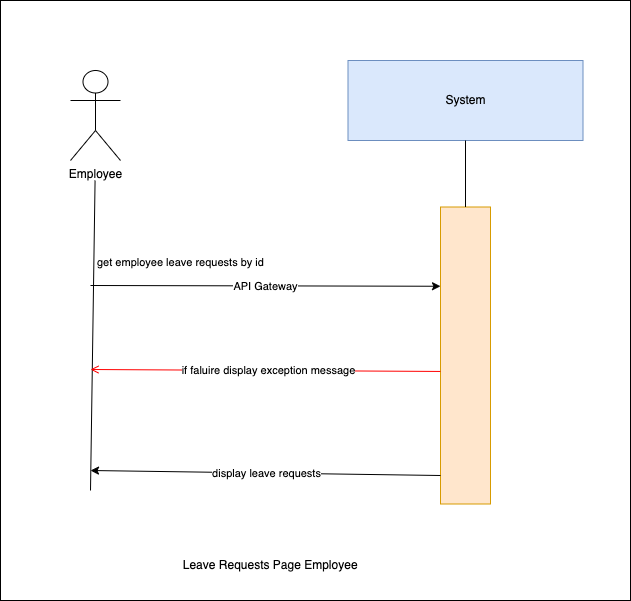

The diagram above was exported from draw.io. Its source (the exported page's mxGraphModel, read from the mxfile embedded in the PNG):
<mxGraphModel dx="1030" dy="500" grid="1" gridSize="10" guides="1" tooltips="1" connect="1" arrows="1" fold="1" page="1" pageScale="1" pageWidth="850" pageHeight="1100" background="#ffffff" math="0" shadow="0">
  <root>
    <mxCell id="0" />
    <mxCell id="1" parent="0" />
    <mxCell id="9" value="" style="whiteSpace=wrap;html=1;" vertex="1" parent="1">
      <mxGeometry x="140" y="230" width="630" height="600" as="geometry" />
    </mxCell>
    <mxCell id="0XNInrx-Nnn9Z4QuyvJh-1" value="System" style="rounded=0;whiteSpace=wrap;html=1;fillColor=#dae8fc;strokeColor=#6c8ebf;" parent="1" vertex="1">
      <mxGeometry x="487.5" y="290" width="235" height="80" as="geometry" />
    </mxCell>
    <mxCell id="0XNInrx-Nnn9Z4QuyvJh-2" value="" style="rounded=0;whiteSpace=wrap;html=1;fillColor=#ffe6cc;strokeColor=#d79b00;" parent="1" vertex="1">
      <mxGeometry x="580" y="436.5" width="50" height="297" as="geometry" />
    </mxCell>
    <mxCell id="0XNInrx-Nnn9Z4QuyvJh-3" value="" style="endArrow=none;html=1;rounded=0;entryX=0.5;entryY=1;entryDx=0;entryDy=0;exitX=0.5;exitY=0;exitDx=0;exitDy=0;" parent="1" source="0XNInrx-Nnn9Z4QuyvJh-2" target="0XNInrx-Nnn9Z4QuyvJh-1" edge="1">
      <mxGeometry width="50" height="50" relative="1" as="geometry">
        <mxPoint x="439" y="780" as="sourcePoint" />
        <mxPoint x="489" y="730" as="targetPoint" />
      </mxGeometry>
    </mxCell>
    <mxCell id="0XNInrx-Nnn9Z4QuyvJh-4" value="" style="endArrow=classic;html=1;rounded=0;entryX=0;entryY=0.25;entryDx=0;entryDy=0;" parent="1" edge="1">
      <mxGeometry relative="1" as="geometry">
        <mxPoint x="230" y="515" as="sourcePoint" />
        <mxPoint x="580" y="515.75" as="targetPoint" />
        <Array as="points" />
      </mxGeometry>
    </mxCell>
    <mxCell id="0XNInrx-Nnn9Z4QuyvJh-5" value="API Gateway" style="edgeLabel;resizable=0;html=1;;align=center;verticalAlign=middle;" parent="0XNInrx-Nnn9Z4QuyvJh-4" connectable="0" vertex="1">
      <mxGeometry relative="1" as="geometry" />
    </mxCell>
    <mxCell id="0XNInrx-Nnn9Z4QuyvJh-6" value="" style="endArrow=none;html=1;rounded=0;entryX=0.462;entryY=1;entryDx=0;entryDy=0;entryPerimeter=0;" parent="1" edge="1">
      <mxGeometry width="50" height="50" relative="1" as="geometry">
        <mxPoint x="230" y="720" as="sourcePoint" />
        <mxPoint x="234.57000000000016" y="410" as="targetPoint" />
      </mxGeometry>
    </mxCell>
    <mxCell id="0XNInrx-Nnn9Z4QuyvJh-7" value="Employee" style="shape=umlActor;verticalLabelPosition=bottom;verticalAlign=top;html=1;outlineConnect=0;" parent="1" vertex="1">
      <mxGeometry x="210" y="300" width="50" height="90" as="geometry" />
    </mxCell>
    <mxCell id="0XNInrx-Nnn9Z4QuyvJh-8" value="&amp;nbsp;Leave Requests Page Employee" style="text;html=1;align=center;verticalAlign=middle;resizable=0;points=[];autosize=1;strokeColor=none;fillColor=none;" parent="1" vertex="1">
      <mxGeometry x="307.5" y="780" width="200" height="30" as="geometry" />
    </mxCell>
    <mxCell id="0XNInrx-Nnn9Z4QuyvJh-9" value="" style="endArrow=classic;html=1;rounded=0;" parent="1" edge="1">
      <mxGeometry relative="1" as="geometry">
        <mxPoint x="580" y="705" as="sourcePoint" />
        <mxPoint x="230" y="700" as="targetPoint" />
        <Array as="points" />
      </mxGeometry>
    </mxCell>
    <mxCell id="0XNInrx-Nnn9Z4QuyvJh-10" value="display leave requests" style="edgeLabel;resizable=0;html=1;;align=center;verticalAlign=middle;" parent="0XNInrx-Nnn9Z4QuyvJh-9" connectable="0" vertex="1">
      <mxGeometry relative="1" as="geometry" />
    </mxCell>
    <mxCell id="4" value="get employee leave requests by id" style="edgeLabel;resizable=0;html=1;;align=left;verticalAlign=bottom;" parent="1" connectable="0" vertex="1">
      <mxGeometry x="235" y="500" as="geometry" />
    </mxCell>
    <mxCell id="7" value="" style="endArrow=open;strokeColor=#FF0000;endFill=1;rounded=0;exitX=0;exitY=0.382;exitDx=0;exitDy=0;exitPerimeter=0;" parent="1" edge="1">
      <mxGeometry relative="1" as="geometry">
        <mxPoint x="580" y="600.954" as="sourcePoint" />
        <mxPoint x="230" y="599" as="targetPoint" />
        <Array as="points" />
      </mxGeometry>
    </mxCell>
    <mxCell id="8" value="if faluire display&amp;nbsp;exception message" style="edgeLabel;html=1;align=center;verticalAlign=middle;resizable=0;points=[];" parent="7" vertex="1" connectable="0">
      <mxGeometry x="-0.0067" relative="1" as="geometry">
        <mxPoint x="1" as="offset" />
      </mxGeometry>
    </mxCell>
  </root>
</mxGraphModel>